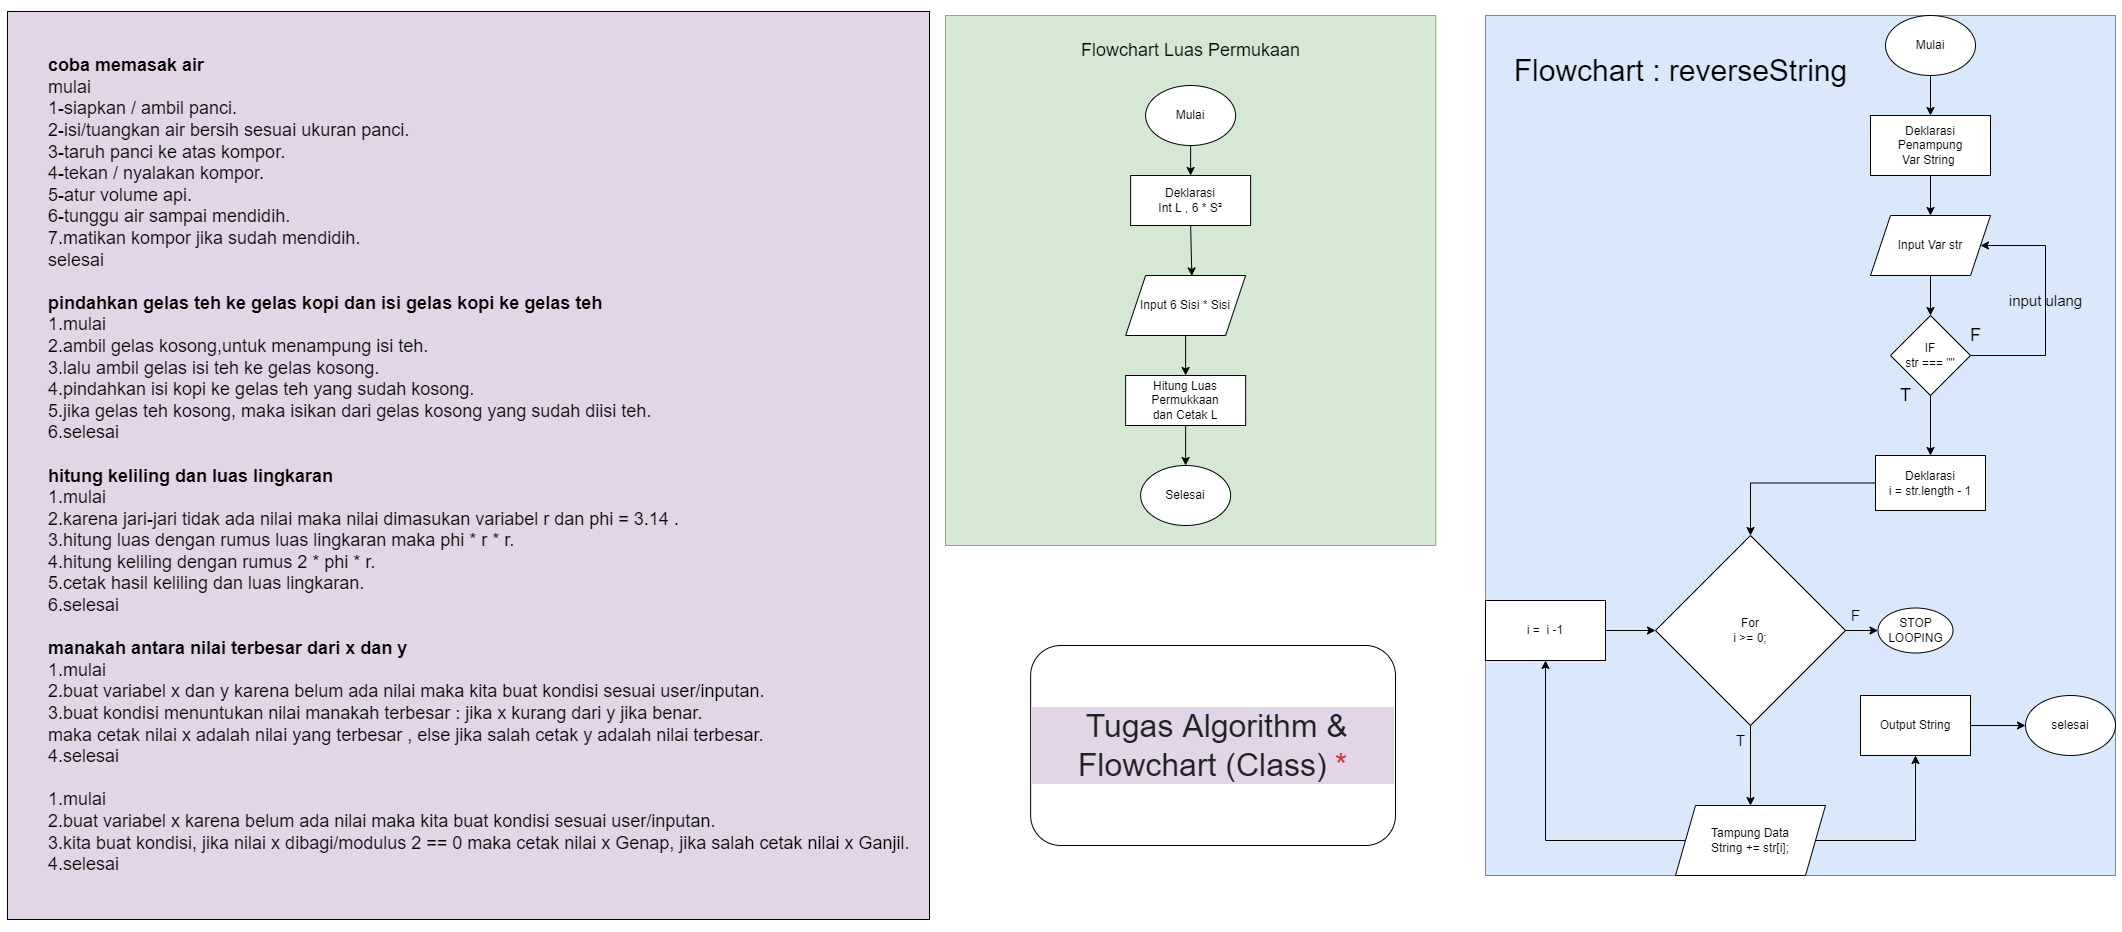

The diagram above was exported from draw.io. Its source (the exported page's mxGraphModel, read from the mxfile embedded in the PNG):
<mxGraphModel dx="3080" dy="1240" grid="1" gridSize="10" guides="1" tooltips="1" connect="1" arrows="1" fold="1" page="1" pageScale="1" pageWidth="850" pageHeight="1100" math="0" shadow="0">
  <root>
    <mxCell id="0" />
    <mxCell id="1" parent="0" />
    <mxCell id="xejbMoO3_KidFu6MMEt1-53" value="&lt;blockquote style=&quot;margin: 0 0 0 40px; border: none; padding: 0px;&quot;&gt;&lt;div&gt;&lt;b&gt;&lt;br&gt;&lt;/b&gt;&lt;/div&gt;&lt;div&gt;&lt;b&gt;&lt;br&gt;&lt;/b&gt;&lt;/div&gt;&lt;div&gt;&lt;b&gt;coba memasak air&lt;/b&gt;&lt;/div&gt;&lt;div&gt;mulai&lt;/div&gt;&lt;div&gt;1-siapkan / ambil panci.&lt;/div&gt;&lt;div&gt;2-isi/tuangkan air bersih sesuai ukuran panci.&lt;/div&gt;&lt;div&gt;3-taruh panci ke atas kompor.&lt;/div&gt;&lt;div&gt;4-tekan / nyalakan kompor.&lt;/div&gt;&lt;div&gt;5-atur volume api.&lt;/div&gt;&lt;div&gt;6-tunggu air sampai mendidih.&lt;/div&gt;&lt;div&gt;7.matikan kompor jika sudah mendidih.&lt;/div&gt;&lt;div&gt;selesai&lt;/div&gt;&lt;div&gt;&lt;br&gt;&lt;/div&gt;&lt;div&gt;&lt;b&gt;pindahkan gelas teh ke gelas kopi dan isi gelas kopi ke gelas teh&lt;/b&gt;&lt;/div&gt;&lt;div&gt;1.mulai&lt;/div&gt;&lt;div&gt;2.ambil gelas kosong,untuk menampung isi teh.&lt;/div&gt;&lt;div&gt;3.lalu ambil gelas isi teh ke gelas kosong.&lt;/div&gt;&lt;div&gt;4.pindahkan isi kopi ke gelas teh yang sudah kosong.&lt;/div&gt;&lt;div&gt;5.jika gelas teh kosong, maka isikan dari gelas kosong yang sudah diisi teh.&lt;/div&gt;&lt;div&gt;6.selesai&lt;/div&gt;&lt;div&gt;&lt;br&gt;&lt;/div&gt;&lt;div&gt;&lt;b&gt;hitung keliling dan luas lingkaran&lt;/b&gt;&lt;/div&gt;&lt;div&gt;1.mulai&lt;/div&gt;&lt;div&gt;2.karena jari-jari tidak ada nilai maka nilai dimasukan variabel r dan phi = 3.14 .&lt;/div&gt;&lt;div&gt;3.hitung luas dengan rumus luas lingkaran maka phi * r * r.&amp;nbsp;&lt;/div&gt;&lt;div&gt;4.hitung keliling dengan rumus 2 * phi * r.&lt;/div&gt;&lt;div&gt;5.cetak hasil keliling dan luas lingkaran.&lt;/div&gt;&lt;div&gt;6.selesai&lt;/div&gt;&lt;div&gt;&lt;br&gt;&lt;/div&gt;&lt;div&gt;&lt;b&gt;manakah antara nilai terbesar dari x dan y&lt;/b&gt;&lt;/div&gt;&lt;div&gt;1.mulai&lt;/div&gt;&lt;div&gt;2.buat variabel x dan y karena belum ada nilai maka kita buat kondisi sesuai user/inputan.&lt;/div&gt;&lt;div&gt;3.buat kondisi menuntukan nilai manakah terbesar : jika x kurang dari y jika benar.&lt;/div&gt;&lt;div&gt;maka cetak nilai x adalah nilai yang terbesar , else jika salah cetak y adalah nilai terbesar.&lt;/div&gt;&lt;div&gt;4.selesai&lt;/div&gt;&lt;div&gt;&lt;br&gt;&lt;/div&gt;&lt;div&gt;1.mulai&lt;/div&gt;&lt;div&gt;2.buat variabel x karena belum ada nilai maka kita buat kondisi sesuai user/inputan.&lt;/div&gt;&lt;div&gt;3.kita buat kondisi, jika nilai x dibagi/modulus 2 == 0 maka cetak nilai x Genap, jika salah cetak nilai x Ganjil.&amp;nbsp; &amp;nbsp;&amp;nbsp;&lt;/div&gt;&lt;div&gt;4.selesai&lt;/div&gt;&lt;div&gt;&lt;br&gt;&lt;/div&gt;&lt;div&gt;&lt;br&gt;&lt;/div&gt;&lt;/blockquote&gt;" style="text;html=1;align=left;verticalAlign=middle;resizable=0;points=[];autosize=1;strokeColor=none;fillColor=none;fontSize=18;labelBackgroundColor=#E1D5E7;rounded=1;labelBorderColor=default;" vertex="1" parent="1">
      <mxGeometry x="-1620" y="20" width="940" height="920" as="geometry" />
    </mxCell>
    <mxCell id="xejbMoO3_KidFu6MMEt1-54" value="" style="group;labelBorderColor=default;labelBackgroundColor=none;" vertex="1" connectable="0" parent="1">
      <mxGeometry x="-680" y="30" width="490.25" height="530" as="geometry" />
    </mxCell>
    <mxCell id="xejbMoO3_KidFu6MMEt1-45" value="" style="rounded=0;whiteSpace=wrap;html=1;fontSize=18;fillColor=#d5e8d4;strokeColor=#82b366;" vertex="1" parent="xejbMoO3_KidFu6MMEt1-54">
      <mxGeometry width="490.25" height="530" as="geometry" />
    </mxCell>
    <mxCell id="xejbMoO3_KidFu6MMEt1-1" value="Mulai" style="ellipse;whiteSpace=wrap;html=1;" vertex="1" parent="xejbMoO3_KidFu6MMEt1-54">
      <mxGeometry x="200.12" y="70" width="90" height="60" as="geometry" />
    </mxCell>
    <mxCell id="xejbMoO3_KidFu6MMEt1-6" value="Deklarasi&lt;br&gt;Int L , 6 * S²" style="rounded=0;whiteSpace=wrap;html=1;" vertex="1" parent="xejbMoO3_KidFu6MMEt1-54">
      <mxGeometry x="185.12" y="160" width="120" height="50" as="geometry" />
    </mxCell>
    <mxCell id="xejbMoO3_KidFu6MMEt1-7" value="" style="endArrow=classic;html=1;rounded=0;exitX=0.5;exitY=1;exitDx=0;exitDy=0;entryX=0.5;entryY=0;entryDx=0;entryDy=0;" edge="1" parent="xejbMoO3_KidFu6MMEt1-54" source="xejbMoO3_KidFu6MMEt1-1" target="xejbMoO3_KidFu6MMEt1-6">
      <mxGeometry width="50" height="50" relative="1" as="geometry">
        <mxPoint x="510.12" y="200" as="sourcePoint" />
        <mxPoint x="560.12" y="150" as="targetPoint" />
        <Array as="points" />
      </mxGeometry>
    </mxCell>
    <mxCell id="xejbMoO3_KidFu6MMEt1-8" value="Input 6 Sisi * Sisi" style="shape=parallelogram;perimeter=parallelogramPerimeter;whiteSpace=wrap;html=1;fixedSize=1;" vertex="1" parent="xejbMoO3_KidFu6MMEt1-54">
      <mxGeometry x="180.12" y="260" width="120" height="60" as="geometry" />
    </mxCell>
    <mxCell id="xejbMoO3_KidFu6MMEt1-10" value="" style="endArrow=classic;html=1;rounded=0;exitX=0.5;exitY=1;exitDx=0;exitDy=0;entryX=0.552;entryY=0.007;entryDx=0;entryDy=0;entryPerimeter=0;" edge="1" parent="xejbMoO3_KidFu6MMEt1-54" source="xejbMoO3_KidFu6MMEt1-6" target="xejbMoO3_KidFu6MMEt1-8">
      <mxGeometry width="50" height="50" relative="1" as="geometry">
        <mxPoint x="510.12" y="390" as="sourcePoint" />
        <mxPoint x="245.12" y="250" as="targetPoint" />
      </mxGeometry>
    </mxCell>
    <mxCell id="xejbMoO3_KidFu6MMEt1-12" value="Hitung Luas Permukkaan&lt;br&gt;dan Cetak L" style="whiteSpace=wrap;html=1;" vertex="1" parent="xejbMoO3_KidFu6MMEt1-54">
      <mxGeometry x="180.12" y="360" width="120" height="50" as="geometry" />
    </mxCell>
    <mxCell id="xejbMoO3_KidFu6MMEt1-13" value="" style="edgeStyle=orthogonalEdgeStyle;rounded=0;orthogonalLoop=1;jettySize=auto;html=1;" edge="1" parent="xejbMoO3_KidFu6MMEt1-54" source="xejbMoO3_KidFu6MMEt1-8" target="xejbMoO3_KidFu6MMEt1-12">
      <mxGeometry relative="1" as="geometry" />
    </mxCell>
    <mxCell id="xejbMoO3_KidFu6MMEt1-2" value="Selesai" style="ellipse;whiteSpace=wrap;html=1;" vertex="1" parent="xejbMoO3_KidFu6MMEt1-54">
      <mxGeometry x="195.12" y="450" width="90" height="60" as="geometry" />
    </mxCell>
    <mxCell id="xejbMoO3_KidFu6MMEt1-17" style="edgeStyle=orthogonalEdgeStyle;rounded=0;orthogonalLoop=1;jettySize=auto;html=1;entryX=0.5;entryY=0;entryDx=0;entryDy=0;" edge="1" parent="xejbMoO3_KidFu6MMEt1-54" source="xejbMoO3_KidFu6MMEt1-12" target="xejbMoO3_KidFu6MMEt1-2">
      <mxGeometry relative="1" as="geometry" />
    </mxCell>
    <mxCell id="xejbMoO3_KidFu6MMEt1-44" value="&lt;font style=&quot;font-size: 18px;&quot;&gt;Flowchart Luas Permukaan&lt;/font&gt;" style="text;html=1;align=center;verticalAlign=middle;resizable=0;points=[];autosize=1;" vertex="1" parent="xejbMoO3_KidFu6MMEt1-54">
      <mxGeometry x="125.12" y="15" width="240" height="40" as="geometry" />
    </mxCell>
    <mxCell id="xejbMoO3_KidFu6MMEt1-83" value="" style="group;fillColor=#dae8fc;strokeColor=#6c8ebf;labelBorderColor=default;" vertex="1" connectable="0" parent="1">
      <mxGeometry x="-140" y="30" width="630" height="860" as="geometry" />
    </mxCell>
    <mxCell id="xejbMoO3_KidFu6MMEt1-19" value="Mulai" style="ellipse;whiteSpace=wrap;html=1;" vertex="1" parent="xejbMoO3_KidFu6MMEt1-83">
      <mxGeometry x="400" width="90" height="60" as="geometry" />
    </mxCell>
    <mxCell id="xejbMoO3_KidFu6MMEt1-20" value="selesai" style="ellipse;whiteSpace=wrap;html=1;" vertex="1" parent="xejbMoO3_KidFu6MMEt1-83">
      <mxGeometry x="540" y="680" width="90" height="60" as="geometry" />
    </mxCell>
    <mxCell id="xejbMoO3_KidFu6MMEt1-21" value="Deklarasi Penampung&lt;br&gt;Var String&amp;nbsp;" style="whiteSpace=wrap;html=1;" vertex="1" parent="xejbMoO3_KidFu6MMEt1-83">
      <mxGeometry x="385" y="100" width="120" height="60" as="geometry" />
    </mxCell>
    <mxCell id="xejbMoO3_KidFu6MMEt1-22" value="" style="edgeStyle=orthogonalEdgeStyle;rounded=0;orthogonalLoop=1;jettySize=auto;html=1;" edge="1" parent="xejbMoO3_KidFu6MMEt1-83" source="xejbMoO3_KidFu6MMEt1-19" target="xejbMoO3_KidFu6MMEt1-21">
      <mxGeometry relative="1" as="geometry" />
    </mxCell>
    <mxCell id="xejbMoO3_KidFu6MMEt1-23" value="Input Var str" style="shape=parallelogram;perimeter=parallelogramPerimeter;whiteSpace=wrap;html=1;fixedSize=1;" vertex="1" parent="xejbMoO3_KidFu6MMEt1-83">
      <mxGeometry x="385" y="200" width="120" height="60" as="geometry" />
    </mxCell>
    <mxCell id="xejbMoO3_KidFu6MMEt1-24" value="" style="edgeStyle=orthogonalEdgeStyle;rounded=0;orthogonalLoop=1;jettySize=auto;html=1;" edge="1" parent="xejbMoO3_KidFu6MMEt1-83" source="xejbMoO3_KidFu6MMEt1-21" target="xejbMoO3_KidFu6MMEt1-23">
      <mxGeometry relative="1" as="geometry" />
    </mxCell>
    <mxCell id="xejbMoO3_KidFu6MMEt1-51" style="edgeStyle=orthogonalEdgeStyle;rounded=0;orthogonalLoop=1;jettySize=auto;html=1;fontSize=18;entryX=1;entryY=0.5;entryDx=0;entryDy=0;" edge="1" parent="xejbMoO3_KidFu6MMEt1-83" source="xejbMoO3_KidFu6MMEt1-25" target="xejbMoO3_KidFu6MMEt1-23">
      <mxGeometry relative="1" as="geometry">
        <mxPoint x="570" y="240" as="targetPoint" />
        <Array as="points">
          <mxPoint x="560" y="340" />
          <mxPoint x="560" y="230" />
        </Array>
      </mxGeometry>
    </mxCell>
    <mxCell id="xejbMoO3_KidFu6MMEt1-25" value="IF&lt;br&gt;str === &quot;&quot;" style="rhombus;whiteSpace=wrap;html=1;" vertex="1" parent="xejbMoO3_KidFu6MMEt1-83">
      <mxGeometry x="405" y="300" width="80" height="80" as="geometry" />
    </mxCell>
    <mxCell id="xejbMoO3_KidFu6MMEt1-48" style="edgeStyle=orthogonalEdgeStyle;rounded=0;orthogonalLoop=1;jettySize=auto;html=1;entryX=0.5;entryY=0;entryDx=0;entryDy=0;fontSize=18;" edge="1" parent="xejbMoO3_KidFu6MMEt1-83" source="xejbMoO3_KidFu6MMEt1-23" target="xejbMoO3_KidFu6MMEt1-25">
      <mxGeometry relative="1" as="geometry" />
    </mxCell>
    <mxCell id="xejbMoO3_KidFu6MMEt1-31" value="For&lt;br&gt;i &amp;gt;= 0;" style="rhombus;whiteSpace=wrap;html=1;" vertex="1" parent="xejbMoO3_KidFu6MMEt1-83">
      <mxGeometry x="170" y="520" width="190" height="190" as="geometry" />
    </mxCell>
    <mxCell id="xejbMoO3_KidFu6MMEt1-33" value="Tampung Data&lt;br&gt;String += str[i];" style="shape=parallelogram;perimeter=parallelogramPerimeter;whiteSpace=wrap;html=1;fixedSize=1;" vertex="1" parent="xejbMoO3_KidFu6MMEt1-83">
      <mxGeometry x="190" y="790" width="150" height="70" as="geometry" />
    </mxCell>
    <mxCell id="xejbMoO3_KidFu6MMEt1-57" style="edgeStyle=orthogonalEdgeStyle;rounded=0;orthogonalLoop=1;jettySize=auto;html=1;exitX=0.5;exitY=1;exitDx=0;exitDy=0;entryX=0.5;entryY=0;entryDx=0;entryDy=0;fontSize=20;" edge="1" parent="xejbMoO3_KidFu6MMEt1-83" source="xejbMoO3_KidFu6MMEt1-31" target="xejbMoO3_KidFu6MMEt1-33">
      <mxGeometry relative="1" as="geometry" />
    </mxCell>
    <mxCell id="xejbMoO3_KidFu6MMEt1-43" value="" style="edgeStyle=orthogonalEdgeStyle;rounded=0;orthogonalLoop=1;jettySize=auto;html=1;" edge="1" parent="xejbMoO3_KidFu6MMEt1-83" source="xejbMoO3_KidFu6MMEt1-42" target="xejbMoO3_KidFu6MMEt1-31">
      <mxGeometry relative="1" as="geometry" />
    </mxCell>
    <mxCell id="xejbMoO3_KidFu6MMEt1-42" value="Deklarasi&lt;br&gt;i = str.length - 1" style="rounded=0;whiteSpace=wrap;html=1;" vertex="1" parent="xejbMoO3_KidFu6MMEt1-83">
      <mxGeometry x="390" y="440" width="110" height="55" as="geometry" />
    </mxCell>
    <mxCell id="xejbMoO3_KidFu6MMEt1-52" style="edgeStyle=orthogonalEdgeStyle;rounded=0;orthogonalLoop=1;jettySize=auto;html=1;exitX=0.5;exitY=1;exitDx=0;exitDy=0;entryX=0.5;entryY=0;entryDx=0;entryDy=0;fontSize=18;" edge="1" parent="xejbMoO3_KidFu6MMEt1-83" source="xejbMoO3_KidFu6MMEt1-25" target="xejbMoO3_KidFu6MMEt1-42">
      <mxGeometry relative="1" as="geometry" />
    </mxCell>
    <mxCell id="xejbMoO3_KidFu6MMEt1-46" value="T" style="text;html=1;align=center;verticalAlign=middle;resizable=0;points=[];autosize=1;strokeColor=none;fillColor=none;fontSize=18;" vertex="1" parent="xejbMoO3_KidFu6MMEt1-83">
      <mxGeometry x="405" y="360" width="30" height="40" as="geometry" />
    </mxCell>
    <mxCell id="xejbMoO3_KidFu6MMEt1-47" value="F" style="text;html=1;align=center;verticalAlign=middle;resizable=0;points=[];autosize=1;strokeColor=none;fillColor=none;fontSize=18;" vertex="1" parent="xejbMoO3_KidFu6MMEt1-83">
      <mxGeometry x="475" y="300" width="30" height="40" as="geometry" />
    </mxCell>
    <mxCell id="xejbMoO3_KidFu6MMEt1-63" style="edgeStyle=orthogonalEdgeStyle;rounded=0;orthogonalLoop=1;jettySize=auto;html=1;exitX=1;exitY=0.5;exitDx=0;exitDy=0;entryX=0;entryY=0.5;entryDx=0;entryDy=0;fontSize=20;" edge="1" parent="xejbMoO3_KidFu6MMEt1-83" source="xejbMoO3_KidFu6MMEt1-55" target="xejbMoO3_KidFu6MMEt1-31">
      <mxGeometry relative="1" as="geometry" />
    </mxCell>
    <mxCell id="xejbMoO3_KidFu6MMEt1-55" value="i =&amp;nbsp; i -1" style="whiteSpace=wrap;html=1;" vertex="1" parent="xejbMoO3_KidFu6MMEt1-83">
      <mxGeometry y="585" width="120" height="60" as="geometry" />
    </mxCell>
    <mxCell id="xejbMoO3_KidFu6MMEt1-62" style="edgeStyle=orthogonalEdgeStyle;rounded=0;orthogonalLoop=1;jettySize=auto;html=1;exitX=0;exitY=0.5;exitDx=0;exitDy=0;entryX=0.5;entryY=1;entryDx=0;entryDy=0;fontSize=20;" edge="1" parent="xejbMoO3_KidFu6MMEt1-83" source="xejbMoO3_KidFu6MMEt1-33" target="xejbMoO3_KidFu6MMEt1-55">
      <mxGeometry relative="1" as="geometry" />
    </mxCell>
    <mxCell id="xejbMoO3_KidFu6MMEt1-67" value="input ulang" style="text;html=1;align=center;verticalAlign=middle;resizable=0;points=[];autosize=1;strokeColor=none;fillColor=none;fontSize=15;" vertex="1" parent="xejbMoO3_KidFu6MMEt1-83">
      <mxGeometry x="510" y="270" width="100" height="30" as="geometry" />
    </mxCell>
    <mxCell id="xejbMoO3_KidFu6MMEt1-70" style="edgeStyle=orthogonalEdgeStyle;rounded=0;orthogonalLoop=1;jettySize=auto;html=1;fontSize=15;" edge="1" parent="xejbMoO3_KidFu6MMEt1-83" source="xejbMoO3_KidFu6MMEt1-68" target="xejbMoO3_KidFu6MMEt1-20">
      <mxGeometry relative="1" as="geometry" />
    </mxCell>
    <mxCell id="xejbMoO3_KidFu6MMEt1-68" value="Output String" style="whiteSpace=wrap;html=1;" vertex="1" parent="xejbMoO3_KidFu6MMEt1-83">
      <mxGeometry x="375" y="680" width="110" height="60" as="geometry" />
    </mxCell>
    <mxCell id="xejbMoO3_KidFu6MMEt1-69" value="" style="edgeStyle=orthogonalEdgeStyle;rounded=0;orthogonalLoop=1;jettySize=auto;html=1;fontSize=15;" edge="1" parent="xejbMoO3_KidFu6MMEt1-83" source="xejbMoO3_KidFu6MMEt1-33" target="xejbMoO3_KidFu6MMEt1-68">
      <mxGeometry relative="1" as="geometry" />
    </mxCell>
    <mxCell id="xejbMoO3_KidFu6MMEt1-76" value="T" style="text;html=1;align=center;verticalAlign=middle;resizable=0;points=[];autosize=1;strokeColor=none;fillColor=none;fontSize=15;" vertex="1" parent="xejbMoO3_KidFu6MMEt1-83">
      <mxGeometry x="240" y="710" width="30" height="30" as="geometry" />
    </mxCell>
    <mxCell id="xejbMoO3_KidFu6MMEt1-78" value="STOP LOOPING" style="ellipse;whiteSpace=wrap;html=1;" vertex="1" parent="xejbMoO3_KidFu6MMEt1-83">
      <mxGeometry x="392.5" y="592.5" width="75" height="45" as="geometry" />
    </mxCell>
    <mxCell id="xejbMoO3_KidFu6MMEt1-79" value="" style="edgeStyle=orthogonalEdgeStyle;rounded=0;orthogonalLoop=1;jettySize=auto;html=1;fontSize=15;" edge="1" parent="xejbMoO3_KidFu6MMEt1-83" source="xejbMoO3_KidFu6MMEt1-31" target="xejbMoO3_KidFu6MMEt1-78">
      <mxGeometry relative="1" as="geometry" />
    </mxCell>
    <mxCell id="xejbMoO3_KidFu6MMEt1-80" value="F" style="text;html=1;align=center;verticalAlign=middle;resizable=0;points=[];autosize=1;strokeColor=none;fillColor=none;fontSize=15;" vertex="1" parent="xejbMoO3_KidFu6MMEt1-83">
      <mxGeometry x="355" y="585" width="30" height="30" as="geometry" />
    </mxCell>
    <mxCell id="xejbMoO3_KidFu6MMEt1-84" value="Flowchart : reverseString" style="text;html=1;align=center;verticalAlign=middle;resizable=0;points=[];autosize=1;strokeColor=none;fillColor=none;fontSize=30;" vertex="1" parent="xejbMoO3_KidFu6MMEt1-83">
      <mxGeometry x="15" y="30" width="360" height="50" as="geometry" />
    </mxCell>
    <mxCell id="xejbMoO3_KidFu6MMEt1-85" value="&lt;span style=&quot;background-color: rgb(225, 213, 231); font-size: 32px;&quot;&gt;&lt;span style=&quot;font-size: 32px; font-family: docs-Roboto, Helvetica, Arial, sans-serif; letter-spacing: 0px; color: rgb(32, 33, 36); text-align: start;&quot; class=&quot;M7eMe&quot;&gt;&amp;nbsp;Tugas Algorithm &amp;amp; Flowchart (Class)&lt;/span&gt;&lt;span style=&quot;color: rgb(217, 48, 37); padding-left: 0.25em; font-family: Roboto, Arial, sans-serif; font-size: 32px; letter-spacing: 0.2px; text-align: start;&quot; aria-label=&quot;Required question&quot; id=&quot;i18&quot; class=&quot;vnumgf&quot;&gt;*&lt;/span&gt;&lt;/span&gt;" style="whiteSpace=wrap;html=1;rounded=1;labelBackgroundColor=#E1D5E7;fontSize=32;" vertex="1" parent="1">
      <mxGeometry x="-594.87" y="660" width="364.87" height="200" as="geometry" />
    </mxCell>
  </root>
</mxGraphModel>